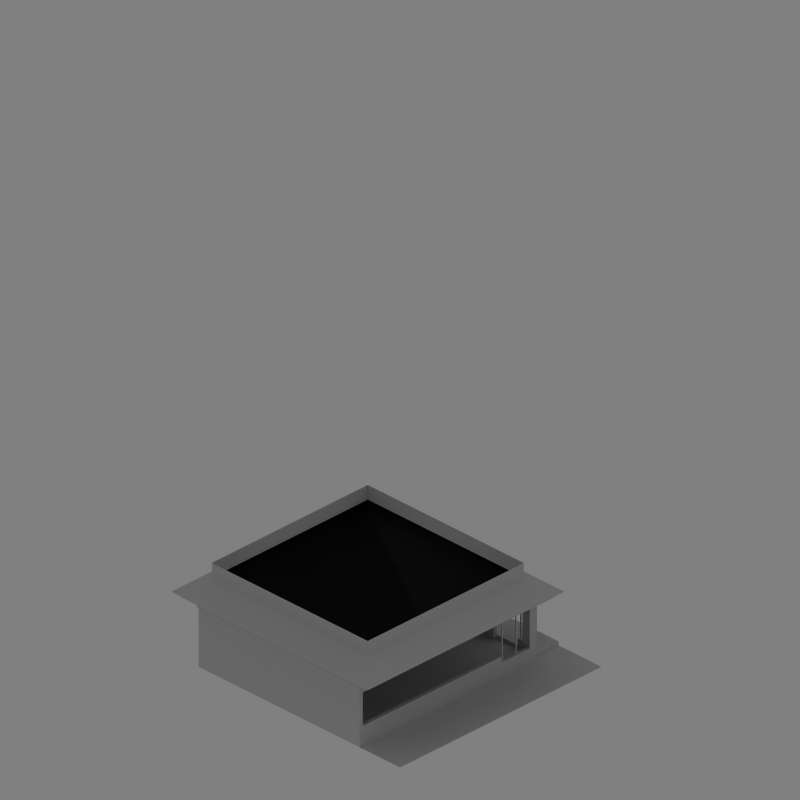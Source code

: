 # Source: fastfood.blend  (saved by Blender 2.69.0; exported with 4.5.12 LTS)
import bpy
from mathutils import Matrix  # noqa: F401  (used for matrix-valued properties, if any)

bpy.ops.wm.read_factory_settings(use_empty=True)
scene = bpy.context.scene
scene.name = 'Scene'

# ---- collections
col_collection_1 = bpy.data.collections.new('Collection 1'); scene.collection.children.link(col_collection_1)
col_collection_2 = bpy.data.collections.new('Collection 2'); scene.collection.children.link(col_collection_2)
col_collection_6 = bpy.data.collections.new('Collection 6'); scene.collection.children.link(col_collection_6)
col_collection_6.hide_render = True
col_collection_6.hide_viewport = True
col_collection_10 = bpy.data.collections.new('Collection 10'); scene.collection.children.link(col_collection_10)
col_collection_10.hide_render = True
col_collection_10.hide_viewport = True

# ---- materials (node trees are filled in below, after node groups)
mat_material_003 = bpy.data.materials.new('Material.003')
mat_material_003.alpha_threshold = 0.0
mat_material_003.roughness = 0.5
mat_material_003.specular_intensity = 0.4459
mat_material_003.line_color = (0.0, 0.0, 0.0, 0.1284)

# ---- material node trees

# ---- world
world_world = bpy.data.worlds.new('WORLD'); scene.world = world_world
world_world.color = (0.5, 0.5, 0.5)
world_world.use_sun_shadow = False
world_world.sun_shadow_jitter_overblur = 0.0
world_world.cycles.sampling_method = 'MANUAL'
world_world.cycles.sample_map_resolution = 256
world_world.light_settings.distance = 5000.0

# ---- cameras
cam_camera = bpy.data.cameras.new('CAMERA')
cam_camera.type = 'ORTHO'
cam_camera.passepartout_alpha = 0.2
cam_camera.clip_start = 26.0
cam_camera.clip_end = 93.0
cam_camera.lens = 240.0
cam_camera.sensor_width = 32.0
cam_camera.sensor_height = 18.0
cam_camera.ortho_scale = 35.1
cam_camera.show_limits = True
cam_camera.show_passepartout = False
cam_camera.show_safe_areas = True
cam_camera.dof.focus_distance = 0.0
cam_camera.dof.aperture_fstop = 128.0

# ---- lights
light_sun = bpy.data.lights.new('SUN', 'SUN')
light_sun.color = (0.9961, 1.0, 0.949)
light_sun.transmission_factor = 0.0
light_sun.angle = 1.571
light_sun.energy = 1.15
light_sun.shadow_buffer_clip_start = 0.5
light_sun.shadow_soft_size = 1.0
light_sun.shadow_cascade_max_distance = 1000.0
light_sun.cycles.use_multiple_importance_sampling = False

# ---- meshes
me_plane_008 = bpy.data.meshes.new('Plane.008')
me_plane_008.from_pydata([(6.25, -6.25, 0.0), (-6.25, -6.25, 0.0), (6.25, 6.25, 0.0), (-6.25, 6.25, 0.0)], [], [(1, 0, 2, 3)])
me_plane_008.use_remesh_preserve_volume = False
me_plane_008.use_remesh_preserve_attributes = False
me_plane_008.use_mirror_vertex_groups = False
me_plane_008.update()
me_cube_018 = bpy.data.meshes.new('Cube.018')
me_cube_018.from_pydata([(-5.5, -5.0, 1.669e-06), (-5.5, 5.0, 1.669e-06), (5.5, 5.0, 1.669e-06), (5.5, -5.0, 1.669e-06), (-4.361, -3.965, 4.723), (-4.361, 3.965, 4.723), (4.361, 3.965, 4.723), (4.361, -3.965, 4.723), (-4.361, -3.965, 9.723), (-4.361, 3.965, 9.723), (4.361, 3.965, 9.723), (4.361, -3.965, 9.723)], [], [(4, 5, 1, 0), (5, 6, 2, 1), (6, 7, 3, 2), (7, 4, 0, 3), (0, 1, 2, 3), (4, 7, 11, 8), (7, 6, 10, 11), (6, 5, 9, 10), (5, 4, 8, 9)])
me_cube_018.use_remesh_preserve_volume = False
me_cube_018.use_remesh_preserve_attributes = False
me_cube_018.use_mirror_vertex_groups = False
me_cube_018.update()
me_cube_013 = bpy.data.meshes.new('Cube.013')
me_cube_013.from_pydata([(-5.273, -4.793, -0.08269), (-5.273, 4.793, -0.08269), (5.273, 4.793, -0.08269), (5.273, -4.793, -0.08269), (-5.5, -5.0, 2.0), (-5.5, 5.0, 2.0), (5.5, 5.0, 2.0), (5.5, -5.0, 2.0)], [], [(4, 5, 1, 0), (5, 6, 2, 1), (6, 7, 3, 2), (7, 4, 0, 3), (0, 1, 2, 3), (7, 6, 5, 4)])
me_cube_013.use_remesh_preserve_volume = False
me_cube_013.use_remesh_preserve_attributes = False
me_cube_013.use_mirror_vertex_groups = False
me_cube_013.update()
me_cube_012 = bpy.data.meshes.new('Cube.012')
me_cube_012.from_pydata([(-5.5, -5.0, 1.669e-06), (-5.5, 5.0, 1.669e-06), (5.5, 5.0, 1.669e-06), (5.5, -5.0, 1.669e-06), (-5.5, -5.0, 2.0), (-5.5, 5.0, 2.0), (5.5, 5.0, 2.0), (5.5, -5.0, 2.0)], [], [(4, 5, 1, 0), (5, 6, 2, 1), (6, 7, 3, 2), (7, 4, 0, 3), (0, 1, 2, 3), (7, 6, 5, 4)])
me_cube_012.use_remesh_preserve_volume = False
me_cube_012.use_remesh_preserve_attributes = False
me_cube_012.use_mirror_vertex_groups = False
me_cube_012.update()
me_cube_011 = bpy.data.meshes.new('Cube.011')
me_cube_011.from_pydata([(-11.0, 0.0, -2.384e-07), (-11.0, 10.0, -2.384e-07), (0.0, 10.0, -2.384e-07), (0.0, 0.0, -2.384e-07), (-11.0, 0.0, 2.0), (-11.0, 10.0, 2.0), (0.0, 10.0, 2.0), (0.0, 0.0, 2.0)], [], [(4, 5, 1, 0), (5, 6, 2, 1), (6, 7, 3, 2), (7, 4, 0, 3), (0, 1, 2, 3), (7, 6, 5, 4)])
me_cube_011.use_remesh_preserve_volume = False
me_cube_011.use_remesh_preserve_attributes = False
me_cube_011.use_mirror_vertex_groups = False
me_cube_011.update()
me_plane_006 = bpy.data.meshes.new('Plane.006')
me_plane_006.from_pydata([(-1.203e-07, 0.05, 0.0), (-2.44e-07, 1.775, -5.96e-08), (-1.821e-07, 0.9125, -2.98e-08)], [(2, 0), (2, 1)], [])
me_plane_006.use_remesh_preserve_volume = False
me_plane_006.use_remesh_preserve_attributes = False
me_plane_006.use_mirror_vertex_groups = False
me_plane_006.update()
me_cube_008 = bpy.data.meshes.new('Cube.008')
me_cube_008.from_pydata([(-2.0, -1.0, 1.192e-07), (-2.0, 1.0, 1.192e-07), (0.0, 1.0, 1.192e-07), (0.0, -1.0, 1.192e-07), (-2.0, -1.0, 2.0), (-2.0, 1.0, 2.0), (0.0, 1.0, 2.0), (0.0, -1.0, 2.0)], [], [(4, 5, 1, 0), (5, 6, 2, 1), (6, 7, 3, 2), (7, 4, 0, 3), (0, 1, 2, 3), (7, 6, 5, 4)])
me_cube_008.use_remesh_preserve_volume = False
me_cube_008.use_remesh_preserve_attributes = False
me_cube_008.use_mirror_vertex_groups = False
me_cube_008.update()
me_plane_005 = bpy.data.meshes.new('Plane.005')
me_plane_005.from_pydata([(-1.203e-07, 0.05, 0.0), (-2.44e-07, 1.775, -5.96e-08), (-1.821e-07, 0.9125, -2.98e-08)], [(2, 0), (2, 1)], [])
me_plane_005.use_remesh_preserve_volume = False
me_plane_005.use_remesh_preserve_attributes = False
me_plane_005.use_mirror_vertex_groups = False
me_plane_005.update()
me_cube_007 = bpy.data.meshes.new('Cube.007')
me_cube_007.from_pydata([(-2.0, -1.0, 1.192e-07), (-2.0, 1.0, 1.192e-07), (0.0, 1.0, 1.192e-07), (0.0, -1.0, 1.192e-07), (-2.0, -1.0, 2.0), (-2.0, 1.0, 2.0), (0.0, 1.0, 2.0), (0.0, -1.0, 2.0)], [], [(4, 5, 1, 0), (5, 6, 2, 1), (6, 7, 3, 2), (7, 4, 0, 3), (0, 1, 2, 3), (7, 6, 5, 4)])
me_cube_007.use_remesh_preserve_volume = False
me_cube_007.use_remesh_preserve_attributes = False
me_cube_007.use_mirror_vertex_groups = False
me_cube_007.update()
me_plane_003 = bpy.data.meshes.new('Plane.003')
me_plane_003.from_pydata([(-1.192e-07, 0.025, 0.0), (-1.192e-07, 4.375, -1.788e-07), (-1.192e-07, 2.925, -1.192e-07), (-1.192e-07, 1.475, -5.96e-08)], [(3, 0), (2, 1), (3, 2)], [])
me_plane_003.use_remesh_preserve_volume = False
me_plane_003.use_remesh_preserve_attributes = False
me_plane_003.use_mirror_vertex_groups = False
me_plane_003.update()
me_cube_005 = bpy.data.meshes.new('Cube.005')
me_cube_005.from_pydata([(-2.0, -1.0, 1.192e-07), (-2.0, 1.0, 1.192e-07), (0.0, 1.0, 1.192e-07), (0.0, -1.0, 1.192e-07), (-2.0, -1.0, 2.0), (-2.0, 1.0, 2.0), (0.0, 1.0, 2.0), (0.0, -1.0, 2.0)], [], [(4, 5, 1, 0), (5, 6, 2, 1), (6, 7, 3, 2), (7, 4, 0, 3), (0, 1, 2, 3), (7, 6, 5, 4)])
me_cube_005.use_remesh_preserve_volume = False
me_cube_005.use_remesh_preserve_attributes = False
me_cube_005.use_mirror_vertex_groups = False
me_cube_005.update()
me_plane = bpy.data.meshes.new('Plane')
me_plane.from_pydata([(-1.192e-07, 2.375, 1.192e-07), (-1.192e-07, 1.2, 5.96e-08), (-5.96e-07, 0.025, 1.192e-07), (-1.192e-07, -1.525, -5.96e-08)], [(1, 0), (1, 2), (2, 3)], [])
me_plane.use_remesh_preserve_volume = False
me_plane.use_remesh_preserve_attributes = False
me_plane.use_mirror_vertex_groups = False
me_plane.update()
me_cube_004 = bpy.data.meshes.new('Cube.004')
me_cube_004.from_pydata([(-2.0, -1.0, 1.192e-07), (-2.0, 1.0, 1.192e-07), (0.0, 1.0, 1.192e-07), (0.0, -1.0, 1.192e-07), (-2.0, -1.0, 2.0), (-2.0, 1.0, 2.0), (0.0, 1.0, 2.0), (0.0, -1.0, 2.0)], [], [(4, 5, 1, 0), (5, 6, 2, 1), (6, 7, 3, 2), (7, 4, 0, 3), (0, 1, 2, 3), (7, 6, 5, 4)])
me_cube_004.use_remesh_preserve_volume = False
me_cube_004.use_remesh_preserve_attributes = False
me_cube_004.use_mirror_vertex_groups = False
me_cube_004.update()
me_cube_003 = bpy.data.meshes.new('Cube.003')
me_cube_003.from_pydata([(-2.0, -1.0, 1.192e-07), (-2.0, 1.0, 1.192e-07), (0.0, 1.0, 1.192e-07), (0.0, -1.0, 1.192e-07), (-2.0, -1.0, 2.0), (-2.0, 1.0, 2.0), (0.0, 1.0, 2.0), (0.0, -1.0, 2.0)], [], [(4, 5, 1, 0), (5, 6, 2, 1), (6, 7, 3, 2), (7, 4, 0, 3), (0, 1, 2, 3), (7, 6, 5, 4)])
me_cube_003.use_remesh_preserve_volume = False
me_cube_003.use_remesh_preserve_attributes = False
me_cube_003.use_mirror_vertex_groups = False
me_cube_003.update()
me_cube_001 = bpy.data.meshes.new('Cube.001')
me_cube_001.from_pydata([(-2.0, 0.0, 0.0), (-2.0, 2.0, 0.0), (4.768e-07, 2.0, 0.0), (4.768e-07, 0.0, 0.0), (-2.0, 0.0, 2.3), (-2.0, 2.0, 2.3), (4.768e-07, 2.0, 2.3), (4.768e-07, 0.0, 2.3)], [], [(4, 5, 1, 0), (5, 6, 2, 1), (6, 7, 3, 2), (7, 4, 0, 3), (0, 1, 2, 3), (7, 6, 5, 4)])
me_cube_001.use_remesh_preserve_volume = False
me_cube_001.use_remesh_preserve_attributes = False
me_cube_001.use_mirror_vertex_groups = False
me_cube_001.update()
me_cube = bpy.data.meshes.new('Cube')
me_cube.from_pydata([(-2.0, 0.0, 0.0), (-2.0, 2.0, 0.0), (4.768e-07, 2.0, 0.0), (4.768e-07, 0.0, 0.0), (-2.0, 0.0, 2.3), (-2.0, 2.0, 2.3), (4.768e-07, 2.0, 2.3), (4.768e-07, 0.0, 2.3)], [], [(4, 5, 1, 0), (5, 6, 2, 1), (6, 7, 3, 2), (7, 4, 0, 3), (0, 1, 2, 3), (7, 6, 5, 4)])
me_cube.use_remesh_preserve_volume = False
me_cube.use_remesh_preserve_attributes = False
me_cube.use_mirror_vertex_groups = False
me_cube.update()
me_cube_000 = bpy.data.meshes.new('Cube.000')
me_cube_000.from_pydata([(-1.5, 4.768e-07, 0.0), (-1.5, 3.494, 0.0), (4.768e-07, 3.494, 0.0), (4.768e-07, 4.768e-07, 0.0), (-1.5, 4.768e-07, 0.2), (-1.5, 3.494, 0.2), (4.768e-07, 3.494, 0.2), (4.768e-07, 4.768e-07, 0.2)], [], [(4, 5, 1, 0), (5, 6, 2, 1), (6, 7, 3, 2), (7, 4, 0, 3), (0, 1, 2, 3), (7, 6, 5, 4)])
me_cube_000.use_remesh_preserve_volume = False
me_cube_000.use_remesh_preserve_attributes = False
me_cube_000.use_mirror_vertex_groups = False
me_cube_000.update()
me_cube_020 = bpy.data.meshes.new('Cube.020')
me_cube_020.from_pydata([(-0.2, -10.6, 0.7), (-0.2, 0.0, 0.7), (0.0, 0.0, 0.0), (3.282e-08, -10.6, 0.0), (-0.2, -10.6, 0.0), (-0.2, 0.0, 0.0), (0.0, 0.0, 0.7), (3.282e-08, -10.6, 0.7), (-3.959e-08, -2.0, 0.7), (-0.2, -2.0, 0.7), (-0.2, -10.6, 1.0), (3.282e-08, -10.6, 1.0), (-3.959e-08, -2.0, 1.0), (-0.2, -2.0, 1.0)], [], [(2, 6, 1, 5), (9, 8, 12, 13), (7, 3, 4, 0), (3, 2, 5, 4), (7, 11, 12, 8, 6, 2, 3), (6, 8, 9, 1), (12, 11, 10, 13), (7, 0, 10, 11), (9, 13, 10, 0, 4, 5, 1)])
me_cube_020.use_remesh_preserve_volume = False
me_cube_020.use_remesh_preserve_attributes = False
me_cube_020.use_mirror_vertex_groups = False
me_cube_020.update()
me_cube_019 = bpy.data.meshes.new('Cube.019')
me_cube_019.from_pydata([(-6.706e-07, -9.849, 0.18), (-6.706e-07, 4.768e-07, 0.18), (0.2, 4.768e-07, 1.49e-08), (0.2, -9.849, 1.49e-08), (-6.706e-07, -9.849, 1.49e-08), (-6.706e-07, 4.768e-07, 1.49e-08), (0.2, 4.768e-07, 0.18), (0.2, -9.849, 0.18)], [], [(2, 6, 1, 5), (6, 7, 0, 1), (6, 2, 3, 7), (7, 3, 4, 0), (3, 2, 5, 4), (1, 0, 4, 5)])
me_cube_019.use_remesh_preserve_volume = False
me_cube_019.use_remesh_preserve_attributes = False
me_cube_019.use_mirror_vertex_groups = False
me_cube_019.update()
me_cube_017 = bpy.data.meshes.new('Cube.017')
me_cube_017.from_pydata([(-0.2, -10.6, 0.7), (-0.2, 0.0, 0.7), (0.0, 0.0, 0.0), (3.282e-08, -10.6, 0.0), (-0.2, -10.6, 0.0), (-0.2, 0.0, 0.0), (0.0, 0.0, 0.7), (3.282e-08, -10.6, 0.7), (-3.959e-08, -2.0, 0.7), (-0.2, -2.0, 0.7), (-0.2, -10.6, 1.0), (3.282e-08, -10.6, 1.0), (-3.959e-08, -2.0, 1.0), (-0.2, -2.0, 1.0), (-0.2, 0.2, 0.7), (0.0, 0.2, 0.0), (-0.2, 0.2, 0.0), (0.0, 0.2, 0.7), (-1.0, 0.0, 0.7), (-1.0, 0.0, 0.0), (-1.0, 0.2, 0.7), (-1.0, 0.2, 0.0)], [], [(5, 16, 21, 19), (9, 8, 12, 13), (9, 13, 10, 0, 4, 5, 1), (7, 3, 4, 0), (3, 2, 5, 4), (6, 8, 9, 1), (12, 11, 10, 13), (7, 0, 10, 11), (7, 11, 12, 8, 6, 2, 3), (15, 17, 14, 16), (2, 6, 17, 15), (5, 2, 15, 16), (6, 1, 14, 17), (18, 19, 21, 20), (14, 1, 18, 20), (16, 14, 20, 21), (1, 5, 19, 18)])
me_cube_017.use_remesh_preserve_volume = False
me_cube_017.use_remesh_preserve_attributes = False
me_cube_017.use_mirror_vertex_groups = False
me_cube_017.update()
me_cube_016 = bpy.data.meshes.new('Cube.016')
me_cube_016.from_pydata([(-0.2, -7.387, 0.6), (-0.2, 0.0, 0.6), (0.0, 0.0, 0.0), (0.0, -7.387, 0.0), (-0.2, -7.387, 0.0), (-0.2, 0.0, 0.0), (0.0, 0.0, 0.6), (0.0, -7.387, 0.6)], [], [(2, 6, 1, 5), (6, 7, 0, 1), (6, 2, 3, 7), (7, 3, 4, 0), (3, 2, 5, 4), (1, 0, 4, 5)])
me_cube_016.use_remesh_preserve_volume = False
me_cube_016.use_remesh_preserve_attributes = False
me_cube_016.use_mirror_vertex_groups = False
me_cube_016.update()
me_cube_015 = bpy.data.meshes.new('Cube.015')
me_cube_015.from_pydata([(-1.5, -3.494, 0.0), (-1.5, 0.0, 0.0), (0.0, 0.0, 0.0), (0.0, -3.494, 0.0), (-1.5, -3.494, 0.2), (-1.5, 0.0, 0.2), (0.0, 0.0, 0.2), (0.0, -3.494, 0.2)], [], [(4, 5, 1, 0), (5, 6, 2, 1), (6, 7, 3, 2), (7, 4, 0, 3), (0, 1, 2, 3), (7, 6, 5, 4)])
me_cube_015.use_remesh_preserve_volume = False
me_cube_015.use_remesh_preserve_attributes = False
me_cube_015.use_mirror_vertex_groups = False
me_cube_015.update()
me_cube_014 = bpy.data.meshes.new('Cube.014')
me_cube_014.from_pydata([(-1.5, 4.768e-07, 0.0), (-1.5, 2.5, 0.0), (-4.768e-07, 2.5, 0.0), (-4.768e-07, 4.768e-07, 0.0), (-1.5, 4.768e-07, 0.2), (-4.768e-07, 4.768e-07, 0.2)], [], [(5, 4, 0, 3), (0, 1, 2, 3), (4, 1, 0), (2, 5, 3), (5, 2, 1, 4)])
me_cube_014.use_remesh_preserve_volume = False
me_cube_014.use_remesh_preserve_attributes = False
me_cube_014.use_mirror_vertex_groups = False
me_cube_014.update()
me_plane_002 = bpy.data.meshes.new('Plane.002')
me_plane_002.from_pydata([(0.0, 0.0, 0.0), (-2.0, 0.0, 0.0), (0.0, 2.0, 0.0), (-2.0, 2.0, 0.0), (0.0, 0.0, 0.2), (-2.0, 0.0, 0.2), (0.0, 2.0, 0.2), (-2.0, 2.0, 0.2)], [], [(1, 3, 2, 0), (5, 4, 6, 7), (0, 2, 6, 4), (3, 1, 5, 7), (2, 3, 7, 6), (1, 0, 4, 5)])
me_plane_002.use_remesh_preserve_volume = False
me_plane_002.use_remesh_preserve_attributes = False
me_plane_002.use_mirror_vertex_groups = False
me_plane_002.update()
me_cube_023 = bpy.data.meshes.new('Cube.023')
me_cube_023.from_pydata([(-0.05, -2.98e-08, -0.5), (-0.05, 9.5, -0.5), (-1.192e-07, 9.5, -0.5), (-1.192e-07, -2.98e-08, -0.5), (-0.05, -2.98e-08, 1.75), (-0.05, 9.5, 1.75), (-1.192e-07, 9.5, 1.75), (-1.192e-07, -2.98e-08, 1.75)], [], [(4, 5, 1, 0), (5, 6, 2, 1), (6, 7, 3, 2), (7, 4, 0, 3), (0, 1, 2, 3), (7, 6, 5, 4)])
me_cube_023.materials.append(mat_material_003)
me_cube_023.use_remesh_preserve_volume = False
me_cube_023.use_remesh_preserve_attributes = False
me_cube_023.use_mirror_vertex_groups = False
me_cube_023.update()
me_plane_004 = bpy.data.meshes.new('Plane.004')
me_plane_004.from_pydata([(-1.49e-07, 3.084, 0.5022), (-0.4558, 3.084, 0.2522), (-0.9034, 3.084, -0.0228), (-0.9034, 1.602, -0.0228), (-0.4558, 1.602, 0.2522), (-1.49e-07, 1.602, 0.5022), (-1.49e-07, 0.5106, 0.5022), (-2.98e-08, 1.49e-07, 0.0)], [(0, 1), (1, 2), (3, 4), (4, 5), (5, 6), (6, 7)], [])
me_plane_004.use_remesh_preserve_volume = False
me_plane_004.use_remesh_preserve_attributes = False
me_plane_004.use_mirror_vertex_groups = False
me_plane_004.update()

# ---- objects
ob_plane = bpy.data.objects.new('Plane', me_plane_008)
ob_cube_003 = bpy.data.objects.new('Cube.003', me_cube_018)
ob_cube_002 = bpy.data.objects.new('Cube.002', me_cube_013)
ob_cube_001 = bpy.data.objects.new('Cube.001', me_cube_012)
ob_cube = bpy.data.objects.new('Cube', me_cube_011)
ob_window_barhelper_003 = bpy.data.objects.new('window.barHelper.003', me_plane_006)
ob_cube_014 = bpy.data.objects.new('Cube.014', me_cube_008)
ob_window_barhelper_002 = bpy.data.objects.new('window.barHelper.002', me_plane_005)
ob_cube_012 = bpy.data.objects.new('Cube.012', me_cube_007)
ob_window_barhelper = bpy.data.objects.new('window.barHelper', me_plane_003)
ob_cube_011 = bpy.data.objects.new('Cube.011', me_cube_005)
ob_window_barhelper_001 = bpy.data.objects.new('window.barHelper.001', me_plane)
ob_cube_009 = bpy.data.objects.new('Cube.009', me_cube_004)
ob_front_smallpillar = bpy.data.objects.new('front.smallPillar', me_cube_003)
ob_front_bigpillar_001 = bpy.data.objects.new('front.bigPillar.001', me_cube_001)
ob_front_bigpillar = bpy.data.objects.new('front.bigPillar', me_cube)
ob_front_connectorslope = bpy.data.objects.new('front.connectorSlope', me_cube_000)
ob_lower_wall_002 = bpy.data.objects.new('lower.wall.002', me_cube_020)
ob_back_wall = bpy.data.objects.new('back.wall', me_cube_019)
ob_lower_wall_001 = bpy.data.objects.new('lower.wall.001', me_cube_017)
ob_lower_wall = bpy.data.objects.new('lower.wall', me_cube_016)
ob_front_flowerbedexterior = bpy.data.objects.new('front.flowerBedExterior', me_cube_015)
ob_front_slopedcurb = bpy.data.objects.new('front.slopedCurb', me_cube_014)
ob_front_curvedcurb = bpy.data.objects.new('front.curvedCurb', me_plane_002)
ob_front_glass = bpy.data.objects.new('front glass', me_cube_023)
ob_rail_post_guide_001 = bpy.data.objects.new('rail post guide.001', me_plane_004)
ob_helper = bpy.data.objects.new('HELPER', None)
ob_camera = bpy.data.objects.new('CAMERA', cam_camera)
ob_sun = bpy.data.objects.new('SUN', light_sun)

# ---- transforms, parenting, visibility, modifiers, constraints
ob_plane.location = (0.0, 0.0, 0.0)
ob_plane.lineart.crease_threshold = 0.0
ob_cube_003.location = (-0.75, 1.25, 3.6)
ob_cube_003.scale = (1.109, 1.22, 0.15)
ob_cube_003.lineart.crease_threshold = 0.0
ob_cube_002.location = (-0.75, 1.25, 3.3)
ob_cube_002.scale = (1.091, 1.2, 0.15)
ob_cube_002.lineart.crease_threshold = 0.0
ob_cube_001.location = (-0.75, 1.25, 3.0)
ob_cube_001.scale = (1.009, 1.01, 0.15)
ob_cube_001.lineart.crease_threshold = 0.0
ob_cube.location = (4.75, -3.75, 2.7)
ob_cube.scale = (1.0, 1.0, 0.15)
ob_cube.lineart.crease_threshold = 0.0
ob_window_barhelper_003.location = (4.35, 6.25, 0.7)
ob_window_barhelper_003.rotation_euler = (-3.142, 3.142, -1.571)
ob_window_barhelper_003.show_instancer_for_render = False
ob_window_barhelper_003.instance_type = 'VERTS'
ob_window_barhelper_003.lineart.crease_threshold = 0.0
ob_cube_014.parent = ob_window_barhelper_003
ob_cube_014.matrix_parent_inverse = Matrix(((1.0, 0.0, 0.0, -4.984), (0.0, 1.0, 0.0, -1.844), (0.0, 0.0, 1.0, -0.3524), (0.0, 0.0, 0.0, 1.0)))
ob_cube_014.location = (4.984, 1.844, 0.3524)
ob_cube_014.scale = (0.025, 0.025, 1.0)
ob_cube_014.lineart.crease_threshold = 0.0
ob_window_barhelper_002.location = (2.55, -3.75, 0.7)
ob_window_barhelper_002.rotation_euler = (0.0, 0.0, -1.571)
ob_window_barhelper_002.show_instancer_for_render = False
ob_window_barhelper_002.instance_type = 'VERTS'
ob_window_barhelper_002.lineart.crease_threshold = 0.0
ob_cube_012.parent = ob_window_barhelper_002
ob_cube_012.matrix_parent_inverse = Matrix(((1.0, 0.0, 0.0, -4.984), (0.0, 1.0, 0.0, -1.844), (0.0, 0.0, 1.0, -0.3524), (0.0, 0.0, 0.0, 1.0)))
ob_cube_012.location = (4.984, 1.844, 0.3524)
ob_cube_012.scale = (0.025, 0.025, 1.0)
ob_cube_012.lineart.crease_threshold = 0.0
ob_window_barhelper.location = (4.75, 1.35, 0.7)
ob_window_barhelper.show_instancer_for_render = False
ob_window_barhelper.instance_type = 'VERTS'
ob_window_barhelper.lineart.crease_threshold = 0.0
ob_cube_011.parent = ob_window_barhelper
ob_cube_011.matrix_parent_inverse = Matrix(((1.0, 0.0, 0.0, -4.984), (0.0, 1.0, 0.0, -1.844), (0.0, 0.0, 1.0, -0.3524), (0.0, 0.0, 0.0, 1.0)))
ob_cube_011.location = (4.984, 1.844, 0.3524)
ob_cube_011.scale = (0.025, 0.025, 1.0)
ob_cube_011.lineart.crease_threshold = 0.0
ob_window_barhelper_001.location = (4.75, -1.25, 0.7)
ob_window_barhelper_001.show_instancer_for_render = False
ob_window_barhelper_001.instance_type = 'VERTS'
ob_window_barhelper_001.lineart.crease_threshold = 0.0
ob_cube_009.parent = ob_window_barhelper_001
ob_cube_009.matrix_parent_inverse = Matrix(((1.0, 0.0, 0.0, -4.75), (0.0, 1.0, 0.0, 1.25), (0.0, 0.0, 1.0, -0.7), (0.0, 0.0, 0.0, 1.0)))
ob_cube_009.location = (4.75, -1.25, 0.7)
ob_cube_009.scale = (0.025, 0.025, 1.0)
ob_cube_009.lineart.crease_threshold = 0.0
ob_front_smallpillar.location = (4.75, 1.25, 0.7)
ob_front_smallpillar.scale = (0.1, 0.1, 1.0)
ob_front_smallpillar.lineart.crease_threshold = 0.0
ob_front_bigpillar_001.location = (4.75, 6.25, 0.7)
ob_front_bigpillar_001.scale = (0.2, -0.25, 0.8696)
ob_front_bigpillar_001.lineart.crease_threshold = 0.0
ob_front_bigpillar.location = (4.75, -3.75, 0.7)
ob_front_bigpillar.scale = (0.2, 0.25, 0.8696)
ob_front_bigpillar.lineart.crease_threshold = 0.0
ob_front_connectorslope.location = (6.25, -2.099, 0.0)
ob_front_connectorslope.scale = (1.0, 0.2862, 1.0)
ob_front_connectorslope.lineart.crease_threshold = 0.0
ob_lower_wall_002.location = (4.55, 6.25, 0.0)
ob_lower_wall_002.rotation_euler = (0.0, 0.0, -1.571)
ob_lower_wall_002.scale = (-1.0, 1.0, 1.0)
ob_lower_wall_002.lineart.crease_threshold = 0.0
ob_back_wall.location = (-6.25, 6.25, 0.0)
ob_back_wall.scale = (1.0, 1.015, 15.0)
ob_back_wall.lineart.crease_threshold = 0.0
ob_lower_wall_001.location = (4.55, -3.75, 0.0)
ob_lower_wall_001.rotation_euler = (0.0, 0.0, -1.571)
ob_lower_wall_001.lineart.crease_threshold = 0.0
ob_lower_wall.location = (4.75, 6.25, 0.0)
ob_lower_wall.scale = (1.0, 1.015, 1.167)
ob_lower_wall.lineart.crease_threshold = 0.0
ob_front_flowerbedexterior.location = (6.25, 6.25, 0.0)
ob_front_flowerbedexterior.lineart.crease_threshold = 0.0
ob_front_slopedcurb.location = (6.25, -1.099, 0.0)
ob_front_slopedcurb.scale = (1.0, 0.8, 1.0)
ob_front_slopedcurb.lineart.crease_threshold = 0.0
ob_front_curvedcurb.location = (6.25, -3.599, 0.0)
ob_front_curvedcurb.scale = (0.75, 0.75, 1.0)
ob_front_curvedcurb.lineart.crease_threshold = 0.0
_m = ob_front_curvedcurb.modifiers.new('Bevel', 'BEVEL')
_m.width = 2.58
_m.width_pct = 2.58
_m.segments = 16
_m.limit_method = 'WEIGHT'
_m.use_clamp_overlap = False
_m.spread = 0.0
ob_front_glass.location = (2.782, -4.0, 0.5)
ob_front_glass.lineart.crease_threshold = 0.0
ob_rail_post_guide_001.location = (-0.75, -5.23, 0.5478)
ob_rail_post_guide_001.show_instancer_for_render = False
ob_rail_post_guide_001.instance_type = 'VERTS'
ob_rail_post_guide_001.lineart.crease_threshold = 0.0
ob_helper.location = (0.0, 0.0, 12.5)
ob_helper.rotation_euler = (-0.5236, 0.0, -0.7854)
ob_helper.lock_rotations_4d = False
ob_helper.empty_display_type = 'ARROWS'
ob_helper.empty_image_offset = (0.0, 0.0)
ob_helper.color = (0.0, 0.0, 0.0, 1.0)
ob_helper.lineart.crease_threshold = 0.0
ob_camera.parent = ob_helper
ob_camera.location = (-2.328e-08, -59.38, 0.866)
ob_camera.rotation_euler = (1.571, 2.22e-16, 2.22e-16)
ob_camera.scale = (0.4, 0.4, 0.4)
ob_camera.lock_rotations_4d = False
ob_camera.empty_display_type = 'ARROWS'
ob_camera.color = (0.0, 0.0, 0.0, 0.0)
ob_camera.display_type = 'WIRE'
ob_camera.lineart.crease_threshold = 0.0
ob_sun.parent = ob_helper
ob_sun.matrix_parent_inverse = Matrix(((0.7071, 0.7071, -1.032e-07, 2.065e-07), (-0.6124, 0.6124, -0.5, 1.0), (-0.3536, 0.3536, 0.866, -1.732), (0.0, 0.0, 0.0, 1.0)))
ob_sun.location = (43.75, 12.5, 31.25)
ob_sun.rotation_euler = (0.0, 0.5236, 0.6109)
ob_sun.lock_rotations_4d = False
ob_sun.empty_display_type = 'ARROWS'
ob_sun.color = (0.0, 0.0, 0.0, 1.0)
ob_sun.lineart.crease_threshold = 0.0

# ---- collection membership
col_collection_1.objects.link(ob_plane)
col_collection_2.objects.link(ob_cube_003)
col_collection_2.objects.link(ob_cube_002)
col_collection_2.objects.link(ob_cube_001)
col_collection_2.objects.link(ob_cube)
col_collection_2.objects.link(ob_window_barhelper_003)
col_collection_2.objects.link(ob_cube_014)
col_collection_2.objects.link(ob_window_barhelper_002)
col_collection_2.objects.link(ob_cube_012)
col_collection_2.objects.link(ob_window_barhelper)
col_collection_2.objects.link(ob_cube_011)
col_collection_2.objects.link(ob_window_barhelper_001)
col_collection_2.objects.link(ob_cube_009)
col_collection_2.objects.link(ob_front_smallpillar)
col_collection_2.objects.link(ob_front_bigpillar_001)
col_collection_2.objects.link(ob_front_bigpillar)
col_collection_2.objects.link(ob_front_connectorslope)
col_collection_2.objects.link(ob_lower_wall_002)
col_collection_2.objects.link(ob_back_wall)
col_collection_2.objects.link(ob_lower_wall_001)
col_collection_2.objects.link(ob_lower_wall)
col_collection_2.objects.link(ob_front_flowerbedexterior)
col_collection_2.objects.link(ob_front_slopedcurb)
col_collection_2.objects.link(ob_front_curvedcurb)
col_collection_6.objects.link(ob_front_glass)
col_collection_10.objects.link(ob_rail_post_guide_001)
col_collection_10.objects.link(ob_helper)
col_collection_10.objects.link(ob_camera)
col_collection_10.objects.link(ob_sun)
def _layer_coll(name, lc=None):
    lc = lc or bpy.context.view_layer.layer_collection
    for c in lc.children:
        if c.name == name: return c
        r = _layer_coll(name, c)
        if r: return r
_layer_coll('Collection 6').indirect_only = True

# ---- scene / render settings (as saved in the file)
scene.camera = ob_camera
scene.frame_start = 1; scene.frame_end = 4; scene.frame_set(2)
scene.render.engine = 'BLENDER_EEVEE_NEXT'
scene.render.image_settings.compression = 90
scene.render.resolution_x = 512
scene.render.resolution_y = 512
scene.render.pixel_aspect_x = 100.0
scene.render.pixel_aspect_y = 100.0
scene.render.fps = 25
scene.render.dither_intensity = 0.0
scene.render.border_min_x = 0.1558
scene.render.border_min_y = 0.05192
scene.render.border_max_x = 0.7788
scene.render.border_max_y = 0.6077
scene.render.use_compositing = False
scene.render.use_sequencer = False
scene.render.bake_margin = 2
scene.render.bake_bias = 0.0
scene.render.use_stamp_time = False
scene.render.use_stamp_date = False
scene.render.use_stamp_frame = False
scene.render.use_stamp_camera = False
scene.render.use_stamp_scene = False
scene.render.use_stamp_filename = False
scene.render.use_stamp_render_time = False
scene.render.stamp_font_size = 0
scene.cycles.use_denoising = False
scene.cycles.samples = 10
scene.cycles.sampling_pattern = 'TABULATED_SOBOL'
scene.cycles.light_sampling_threshold = 0.0
scene.cycles.use_adaptive_sampling = False
scene.cycles.use_light_tree = False
scene.cycles.blur_glossy = 0.0
scene.cycles.volume_bounces = 1
scene.cycles.pixel_filter_type = 'GAUSSIAN'
scene.cycles.sample_clamp_indirect = 0.0
scene.view_settings.view_transform = 'Raw'
bpy.context.view_layer.update()
